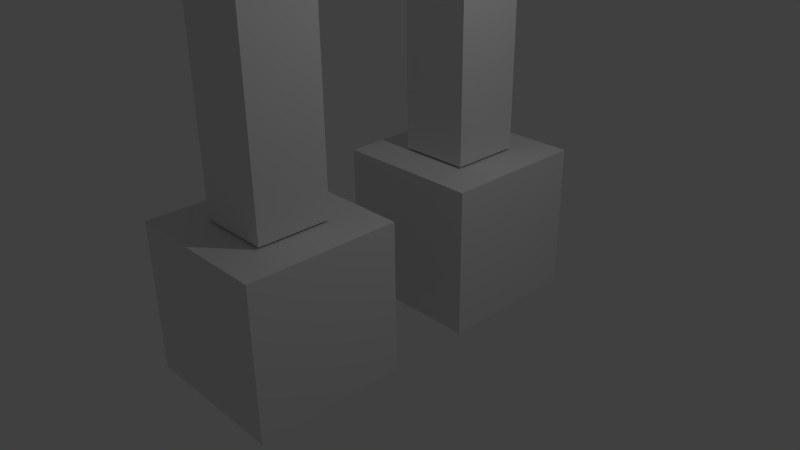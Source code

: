 # Source: test.blend  (saved by Blender 2.70.0; exported with 4.5.12 LTS)
import bpy
from mathutils import Matrix  # noqa: F401  (used for matrix-valued properties, if any)

bpy.ops.wm.read_factory_settings(use_empty=True)
scene = bpy.context.scene
scene.name = 'Scene'

# ---- collections
col_collection_1 = bpy.data.collections.new('Collection 1'); scene.collection.children.link(col_collection_1)

# ---- materials (node trees are filled in below, after node groups)
mat_material = bpy.data.materials.new('Material')
mat_material.alpha_threshold = 0.0
mat_material.use_transparent_shadow = False
mat_material.roughness = 0.5
mat_material.line_color = (0.0, 0.0, 0.0, 1.0)

# ---- material node trees

# ---- world
world_world = bpy.data.worlds.new('World'); scene.world = world_world
world_world.color = (0.05088, 0.05088, 0.05088)
world_world.use_sun_shadow = False
world_world.sun_shadow_jitter_overblur = 0.0
world_world.cycles.sampling_method = 'MANUAL'
world_world.cycles.sample_map_resolution = 256

# ---- cameras
cam_camera = bpy.data.cameras.new('Camera')
cam_camera.clip_end = 100.0
cam_camera.lens = 35.0
cam_camera.sensor_width = 32.0
cam_camera.sensor_height = 18.0
cam_camera.ortho_scale = 7.314
cam_camera.dof.focus_distance = 0.0
cam_camera.dof.aperture_fstop = 128.0

# ---- lights
light_lamp = bpy.data.lights.new('Lamp', 'POINT')
light_lamp.transmission_factor = 0.0
light_lamp.cutoff_distance = 30.0
light_lamp.energy = 100.0
light_lamp.shadow_buffer_clip_start = 1.001
light_lamp.shadow_soft_size = 0.1
light_lamp.shadow_maximum_resolution = 0.006
light_lamp.use_absolute_resolution = True
light_lamp.cycles.use_multiple_importance_sampling = False

# ---- meshes
me_cube_004 = bpy.data.meshes.new('Cube.004')
me_cube_004.from_pydata([(1.0, 1.0, 7.336), (1.0, -1.0, 7.336), (-1.0, -1.0, 7.336), (-1.0, 1.0, 7.336), (1.0, 1.0, 9.336), (1.0, -1.0, 9.336), (-1.0, -1.0, 9.336), (-1.0, 1.0, 9.336), (1.0, -0.5472, -1.0), (1.0, -2.547, -1.0), (-1.0, -2.547, -1.0), (-1.0, -0.5472, -1.0), (1.0, -0.5472, 1.0), (1.0, -2.547, 1.0), (-1.0, -2.547, 1.0), (-1.0, -0.5472, 1.0), (0.4829, -1.064, 1.03), (0.4829, -2.03, 1.03), (-0.4829, -2.03, 1.03), (-0.4829, -1.064, 1.03), (0.4829, -1.064, 4.233), (0.4829, -2.03, 4.233), (-0.4829, -2.03, 4.233), (-0.4829, -1.064, 4.233), (0.4829, -1.064, 4.505), (0.4829, -2.03, 4.505), (-0.4829, -2.03, 4.505), (-0.4829, -1.064, 4.505), (0.4829, -1.064, 7.707), (0.4829, -2.03, 7.707), (-0.4829, -2.03, 7.707), (-0.4829, -1.064, 7.707), (0.4829, 2.047, 4.505), (0.4829, 1.081, 4.505), (-0.4829, 1.081, 4.505), (-0.4829, 2.047, 4.505), (0.4829, 2.047, 7.707), (0.4829, 1.081, 7.707), (-0.4829, 1.081, 7.707), (-0.4829, 2.047, 7.707), (0.4829, 2.047, 1.03), (0.4829, 1.081, 1.03), (-0.4829, 1.081, 1.03), (-0.4829, 2.047, 1.03), (0.4829, 2.047, 4.233), (0.4829, 1.081, 4.233), (-0.4829, 1.081, 4.233), (-0.4829, 2.047, 4.233), (1.0, 2.564, -1.0), (1.0, 0.5641, -1.0), (-1.0, 0.5641, -1.0), (-1.0, 2.564, -1.0), (1.0, 2.564, 1.0), (1.0, 0.5641, 1.0), (-1.0, 0.5641, 1.0), (-1.0, 2.564, 1.0)], [], [(0, 1, 2, 3), (4, 7, 6, 5), (0, 4, 5, 1), (1, 5, 6, 2), (2, 6, 7, 3), (4, 0, 3, 7), (8, 9, 10, 11), (12, 15, 14, 13), (8, 12, 13, 9), (9, 13, 14, 10), (10, 14, 15, 11), (12, 8, 11, 15), (16, 17, 18, 19), (20, 23, 22, 21), (16, 20, 21, 17), (17, 21, 22, 18), (18, 22, 23, 19), (20, 16, 19, 23), (24, 25, 26, 27), (28, 31, 30, 29), (24, 28, 29, 25), (25, 29, 30, 26), (26, 30, 31, 27), (28, 24, 27, 31), (32, 33, 34, 35), (36, 39, 38, 37), (32, 36, 37, 33), (33, 37, 38, 34), (34, 38, 39, 35), (36, 32, 35, 39), (40, 41, 42, 43), (44, 47, 46, 45), (40, 44, 45, 41), (41, 45, 46, 42), (42, 46, 47, 43), (44, 40, 43, 47), (48, 49, 50, 51), (52, 55, 54, 53), (48, 52, 53, 49), (49, 53, 54, 50), (50, 54, 55, 51), (52, 48, 51, 55)])
_uv = me_cube_004.uv_layers.new(name='UVMap')
_uv.uv.foreach_set('vector', [0.0, 0.0, 1.0, 0.0, 1.0, 1.0, 0.0, 1.0, 0.0, 0.0, 1.0, 0.0, 1.0, 1.0, 0.0, 1.0, 0.0, 0.0, 1.0, 0.0, 1.0, 1.0, 0.0, 1.0, 0.0, 0.0, 1.0, 0.0, 1.0, 1.0, 0.0, 1.0, 0.0, 0.0, 1.0, 0.0, 1.0, 1.0, 0.0, 1.0, 0.0, 0.0, 1.0, 0.0, 1.0, 1.0, 0.0, 1.0, 0.0, 0.0, 1.0, 0.0, 1.0, 1.0, 0.0, 1.0, 0.0, 0.0, 1.0, 0.0, 1.0, 1.0, 0.0, 1.0, 0.0, 0.0, 1.0, 0.0, 1.0, 1.0, 0.0, 1.0, 0.0, 0.0, 1.0, 0.0, 1.0, 1.0, 0.0, 1.0, 0.0, 0.0, 1.0, 0.0, 1.0, 1.0, 0.0, 1.0, 0.0, 0.0, 1.0, 0.0, 1.0, 1.0, 0.0, 1.0, 0.0, 0.0, 1.0, 0.0, 1.0, 1.0, 0.0, 1.0, 0.0, 0.0, 1.0, 0.0, 1.0, 1.0, 0.0, 1.0, 0.0, 0.0, 1.0, 0.0, 1.0, 1.0, 0.0, 1.0, 0.0, 0.0, 1.0, 0.0, 1.0, 1.0, 0.0, 1.0, 0.0, 0.0, 1.0, 0.0, 1.0, 1.0, 0.0, 1.0, 0.0, 0.0, 1.0, 0.0, 1.0, 1.0, 0.0, 1.0, 0.0, 0.0, 1.0, 0.0, 1.0, 1.0, 0.0, 1.0, 0.0, 0.0, 1.0, 0.0, 1.0, 1.0, 0.0, 1.0, 0.0, 0.0, 1.0, 0.0, 1.0, 1.0, 0.0, 1.0, 0.0, 0.0, 1.0, 0.0, 1.0, 1.0, 0.0, 1.0, 0.0, 0.0, 1.0, 0.0, 1.0, 1.0, 0.0, 1.0, 0.0, 0.0, 1.0, 0.0, 1.0, 1.0, 0.0, 1.0, 0.0, 0.0, 1.0, 0.0, 1.0, 1.0, 0.0, 1.0, 0.0, 0.0, 1.0, 0.0, 1.0, 1.0, 0.0, 1.0, 0.0, 0.0, 1.0, 0.0, 1.0, 1.0, 0.0, 1.0, 0.0, 0.0, 1.0, 0.0, 1.0, 1.0, 0.0, 1.0, 0.0, 0.0, 1.0, 0.0, 1.0, 1.0, 0.0, 1.0, 0.0, 0.0, 1.0, 0.0, 1.0, 1.0, 0.0, 1.0, 0.0, 0.0, 1.0, 0.0, 1.0, 1.0, 0.0, 1.0, 0.0, 0.0, 1.0, 0.0, 1.0, 1.0, 0.0, 1.0, 0.0, 0.0, 1.0, 0.0, 1.0, 1.0, 0.0, 1.0, 0.0, 0.0, 1.0, 0.0, 1.0, 1.0, 0.0, 1.0, 0.0, 0.0, 1.0, 0.0, 1.0, 1.0, 0.0, 1.0, 0.0, 0.0, 1.0, 0.0, 1.0, 1.0, 0.0, 1.0, 0.0, 0.0, 1.0, 0.0, 1.0, 1.0, 0.0, 1.0, 0.0, 0.0, 1.0, 0.0, 1.0, 1.0, 0.0, 1.0, 0.0, 0.0, 1.0, 0.0, 1.0, 1.0, 0.0, 1.0, 0.0, 0.0, 1.0, 0.0, 1.0, 1.0, 0.0, 1.0, 0.0, 0.0, 1.0, 0.0, 1.0, 1.0, 0.0, 1.0, 0.0, 0.0, 1.0, 0.0, 1.0, 1.0, 0.0, 1.0])
me_cube_004.materials.append(mat_material)
me_cube_004.use_remesh_preserve_volume = False
me_cube_004.use_remesh_preserve_attributes = False
me_cube_004.use_mirror_vertex_groups = False
me_cube_004.update()
arm_armature_003 = bpy.data.armatures.new('Armature.003')  # bones are not reproduced

# ---- objects
ob_armature = bpy.data.objects.new('Armature', arm_armature_003)
ob_cube_004 = bpy.data.objects.new('Cube.004', me_cube_004)
ob_lamp = bpy.data.objects.new('Lamp', light_lamp)
ob_camera = bpy.data.objects.new('Camera', cam_camera)

# ---- transforms, parenting, visibility, modifiers, constraints
ob_armature.location = (-0.03445, 1.55, 7.375)
ob_armature.show_in_front = True
ob_armature.lineart.crease_threshold = 0.0
ob_cube_004.parent = ob_armature
ob_cube_004.matrix_parent_inverse = Matrix(((1.0, 0.0, 0.0, 0.03445), (0.0, 1.0, 0.0, -1.55), (0.0, 0.0, 1.0, -7.375), (0.0, 0.0, 0.0, 1.0)))
ob_cube_004.location = (0.0, 0.0, 0.0)
ob_cube_004.lock_rotations_4d = False
ob_cube_004.empty_display_type = 'ARROWS'
ob_cube_004.lineart.crease_threshold = 0.0
_vg = ob_cube_004.vertex_groups.new(name='Bone')
_vg.add([32, 33, 34, 35, 36, 37, 38, 39], 1.0, 'REPLACE')
_vg = ob_cube_004.vertex_groups.new(name='Bone.001')
_vg.add([40, 41, 42, 43, 44, 45, 46, 47, 48, 49, 50, 51, 52, 53, 54, 55], 1.0, 'REPLACE')
_m = ob_cube_004.modifiers.new('Armature', 'ARMATURE')
_m = ob_cube_004.modifiers.new('Armature.001', 'ARMATURE')
_m.object = ob_armature
ob_lamp.location = (4.076, 1.005, 5.904)
ob_lamp.rotation_euler = (0.6503, 0.05522, 1.866)
ob_lamp.lock_rotations_4d = False
ob_lamp.empty_display_type = 'ARROWS'
ob_lamp.color = (0.0, 0.0, 0.0, 0.0)
ob_lamp.lineart.crease_threshold = 0.0
ob_camera.location = (7.481, -6.508, 5.344)
ob_camera.rotation_euler = (1.109, 0.01082, 0.8149)
ob_camera.lock_rotations_4d = False
ob_camera.empty_display_type = 'ARROWS'
ob_camera.color = (0.0, 0.0, 0.0, 0.0)
ob_camera.display_type = 'WIRE'
ob_camera.lineart.crease_threshold = 0.0

# ---- collection membership
col_collection_1.objects.link(ob_armature)
col_collection_1.objects.link(ob_cube_004)
col_collection_1.objects.link(ob_lamp)
col_collection_1.objects.link(ob_camera)

# ---- scene / render settings (as saved in the file)
scene.camera = ob_camera
scene.frame_start = 1; scene.frame_end = 250; scene.frame_set(40)
scene.render.engine = 'BLENDER_EEVEE_NEXT'
scene.render.resolution_percentage = 50
scene.render.dither_intensity = 0.0
scene.cycles.use_denoising = False
scene.cycles.samples = 10
scene.cycles.sampling_pattern = 'TABULATED_SOBOL'
scene.cycles.light_sampling_threshold = 0.0
scene.cycles.use_adaptive_sampling = False
scene.cycles.use_light_tree = False
scene.cycles.blur_glossy = 0.0
scene.cycles.volume_bounces = 1
scene.cycles.pixel_filter_type = 'GAUSSIAN'
scene.cycles.sample_clamp_indirect = 0.0
scene.view_settings.view_transform = 'Standard'
bpy.context.view_layer.update()
